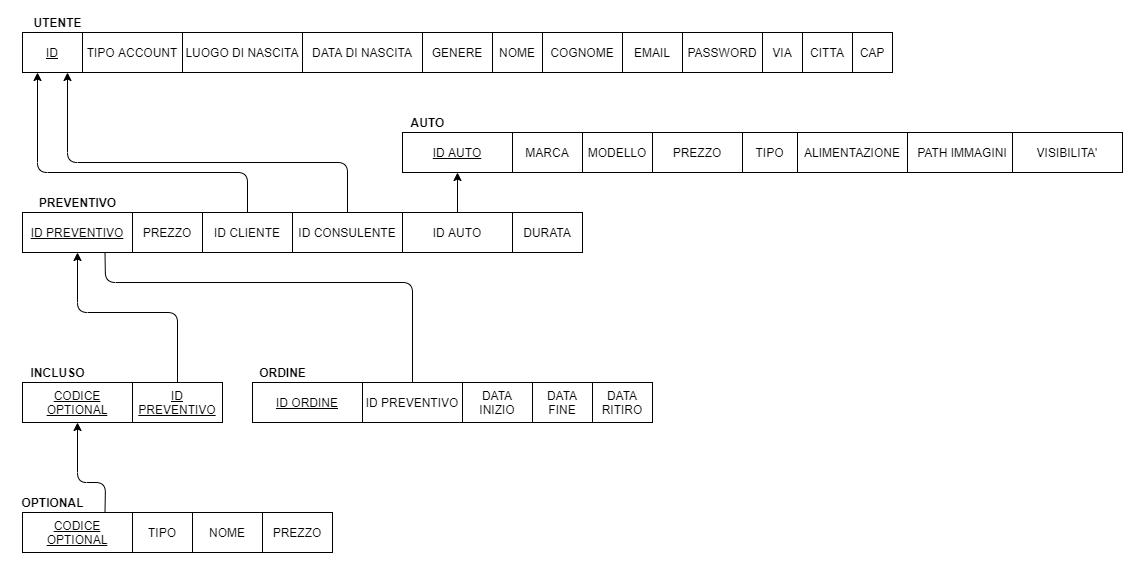

The diagram above was exported from draw.io. Its source (the exported page's mxGraphModel, read from the mxfile embedded in the PNG):
<mxGraphModel dx="1327" dy="746" grid="1" gridSize="10" guides="1" tooltips="1" connect="1" arrows="1" fold="1" page="1" pageScale="1" pageWidth="827" pageHeight="1169" math="0" shadow="0">
  <root>
    <mxCell id="0" />
    <mxCell id="1" parent="0" />
    <mxCell id="BhBSWZSCSHxiZCUscdXz-1" value="&lt;u&gt;ID&lt;/u&gt;" style="rounded=0;whiteSpace=wrap;html=1;" parent="1" vertex="1">
      <mxGeometry x="40" y="40" width="60" height="40" as="geometry" />
    </mxCell>
    <mxCell id="BhBSWZSCSHxiZCUscdXz-3" value="TIPO ACCOUNT" style="rounded=0;whiteSpace=wrap;html=1;" parent="1" vertex="1">
      <mxGeometry x="100" y="40" width="100" height="40" as="geometry" />
    </mxCell>
    <mxCell id="1p68dEUIOYMEOqz2zz40-2" value="&lt;b&gt;UTENTE&lt;/b&gt;" style="text;html=1;align=center;verticalAlign=middle;resizable=0;points=[];;autosize=1;" parent="1" vertex="1">
      <mxGeometry x="45" y="20" width="60" height="20" as="geometry" />
    </mxCell>
    <mxCell id="is129My7v0ard_ewfMeb-1" value="LUOGO DI NASCITA" style="rounded=0;whiteSpace=wrap;html=1;" parent="1" vertex="1">
      <mxGeometry x="200" y="40" width="120" height="40" as="geometry" />
    </mxCell>
    <mxCell id="is129My7v0ard_ewfMeb-2" value="DATA DI NASCITA" style="rounded=0;whiteSpace=wrap;html=1;" parent="1" vertex="1">
      <mxGeometry x="320" y="40" width="120" height="40" as="geometry" />
    </mxCell>
    <mxCell id="is129My7v0ard_ewfMeb-3" value="GENERE" style="rounded=0;whiteSpace=wrap;html=1;" parent="1" vertex="1">
      <mxGeometry x="440" y="40" width="70" height="40" as="geometry" />
    </mxCell>
    <mxCell id="is129My7v0ard_ewfMeb-4" value="NOME" style="rounded=0;whiteSpace=wrap;html=1;" parent="1" vertex="1">
      <mxGeometry x="510" y="40" width="50" height="40" as="geometry" />
    </mxCell>
    <mxCell id="is129My7v0ard_ewfMeb-5" value="COGNOME" style="rounded=0;whiteSpace=wrap;html=1;" parent="1" vertex="1">
      <mxGeometry x="560" y="40" width="80" height="40" as="geometry" />
    </mxCell>
    <mxCell id="is129My7v0ard_ewfMeb-6" value="EMAIL" style="rounded=0;whiteSpace=wrap;html=1;" parent="1" vertex="1">
      <mxGeometry x="640" y="40" width="60" height="40" as="geometry" />
    </mxCell>
    <mxCell id="is129My7v0ard_ewfMeb-7" value="PASSWORD" style="rounded=0;whiteSpace=wrap;html=1;" parent="1" vertex="1">
      <mxGeometry x="700" y="40" width="80" height="40" as="geometry" />
    </mxCell>
    <mxCell id="is129My7v0ard_ewfMeb-8" value="VIA" style="rounded=0;whiteSpace=wrap;html=1;" parent="1" vertex="1">
      <mxGeometry x="780" y="40" width="40" height="40" as="geometry" />
    </mxCell>
    <mxCell id="is129My7v0ard_ewfMeb-9" value="CITTA" style="rounded=0;whiteSpace=wrap;html=1;" parent="1" vertex="1">
      <mxGeometry x="820" y="40" width="50" height="40" as="geometry" />
    </mxCell>
    <mxCell id="is129My7v0ard_ewfMeb-10" value="CAP" style="rounded=0;whiteSpace=wrap;html=1;" parent="1" vertex="1">
      <mxGeometry x="870" y="40" width="40" height="40" as="geometry" />
    </mxCell>
    <mxCell id="is129My7v0ard_ewfMeb-11" value="&lt;u&gt;ID PREVENTIVO&lt;/u&gt;" style="rounded=0;whiteSpace=wrap;html=1;" parent="1" vertex="1">
      <mxGeometry x="40" y="220" width="110" height="40" as="geometry" />
    </mxCell>
    <mxCell id="is129My7v0ard_ewfMeb-12" value="PREZZO" style="rounded=0;whiteSpace=wrap;html=1;" parent="1" vertex="1">
      <mxGeometry x="150" y="220" width="70" height="40" as="geometry" />
    </mxCell>
    <mxCell id="is129My7v0ard_ewfMeb-13" value="&lt;b&gt;PREVENTIVO&lt;/b&gt;" style="text;html=1;align=center;verticalAlign=middle;resizable=0;points=[];;autosize=1;" parent="1" vertex="1">
      <mxGeometry x="50" y="200" width="90" height="20" as="geometry" />
    </mxCell>
    <mxCell id="is129My7v0ard_ewfMeb-14" value="ID CLIENTE" style="rounded=0;whiteSpace=wrap;html=1;" parent="1" vertex="1">
      <mxGeometry x="220" y="220" width="90" height="40" as="geometry" />
    </mxCell>
    <mxCell id="is129My7v0ard_ewfMeb-15" value="ID CONSULENTE" style="rounded=0;whiteSpace=wrap;html=1;" parent="1" vertex="1">
      <mxGeometry x="310" y="220" width="110" height="40" as="geometry" />
    </mxCell>
    <mxCell id="is129My7v0ard_ewfMeb-16" value="ID AUTO" style="rounded=0;whiteSpace=wrap;html=1;" parent="1" vertex="1">
      <mxGeometry x="420" y="220" width="110" height="40" as="geometry" />
    </mxCell>
    <mxCell id="is129My7v0ard_ewfMeb-18" value="" style="endArrow=classic;html=1;fillColor=#000000;exitX=0.5;exitY=0;exitDx=0;exitDy=0;entryX=0.25;entryY=1;entryDx=0;entryDy=0;endFill=1;" parent="1" source="is129My7v0ard_ewfMeb-14" target="BhBSWZSCSHxiZCUscdXz-1" edge="1">
      <mxGeometry width="50" height="50" relative="1" as="geometry">
        <mxPoint x="270" y="200" as="sourcePoint" />
        <mxPoint x="320" y="150" as="targetPoint" />
        <Array as="points">
          <mxPoint x="265" y="180" />
          <mxPoint x="55" y="180" />
        </Array>
      </mxGeometry>
    </mxCell>
    <mxCell id="is129My7v0ard_ewfMeb-20" value="" style="endArrow=classic;html=1;fillColor=#000000;exitX=0.5;exitY=0;exitDx=0;exitDy=0;entryX=0.75;entryY=1;entryDx=0;entryDy=0;endFill=1;" parent="1" source="is129My7v0ard_ewfMeb-15" target="BhBSWZSCSHxiZCUscdXz-1" edge="1">
      <mxGeometry width="50" height="50" relative="1" as="geometry">
        <mxPoint x="280" y="190" as="sourcePoint" />
        <mxPoint x="330" y="140" as="targetPoint" />
        <Array as="points">
          <mxPoint x="365" y="170" />
          <mxPoint x="85" y="170" />
        </Array>
      </mxGeometry>
    </mxCell>
    <mxCell id="is129My7v0ard_ewfMeb-21" value="&lt;u&gt;ID AUTO&lt;/u&gt;" style="rounded=0;whiteSpace=wrap;html=1;" parent="1" vertex="1">
      <mxGeometry x="420" y="140" width="110" height="40" as="geometry" />
    </mxCell>
    <mxCell id="is129My7v0ard_ewfMeb-22" value="MODELLO" style="rounded=0;whiteSpace=wrap;html=1;" parent="1" vertex="1">
      <mxGeometry x="600" y="140" width="70" height="40" as="geometry" />
    </mxCell>
    <mxCell id="is129My7v0ard_ewfMeb-23" value="&lt;b&gt;AUTO&lt;/b&gt;" style="text;html=1;align=center;verticalAlign=middle;resizable=0;points=[];;autosize=1;" parent="1" vertex="1">
      <mxGeometry x="420" y="120" width="50" height="20" as="geometry" />
    </mxCell>
    <mxCell id="is129My7v0ard_ewfMeb-24" value="PREZZO" style="rounded=0;whiteSpace=wrap;html=1;" parent="1" vertex="1">
      <mxGeometry x="670" y="140" width="90" height="40" as="geometry" />
    </mxCell>
    <mxCell id="is129My7v0ard_ewfMeb-25" value="TIPO" style="rounded=0;whiteSpace=wrap;html=1;" parent="1" vertex="1">
      <mxGeometry x="760" y="140" width="55" height="40" as="geometry" />
    </mxCell>
    <mxCell id="is129My7v0ard_ewfMeb-26" value="MARCA" style="rounded=0;whiteSpace=wrap;html=1;" parent="1" vertex="1">
      <mxGeometry x="530" y="140" width="70" height="40" as="geometry" />
    </mxCell>
    <mxCell id="is129My7v0ard_ewfMeb-29" value="ALIMENTAZIONE&lt;span style=&quot;color: rgba(0 , 0 , 0 , 0) ; font-family: monospace ; font-size: 0px&quot;&gt;%3CmxGraphModel%3E%3Croot%3E%3CmxCell%20id%3D%220%22%2F%3E%3CmxCell%20id%3D%221%22%20parent%3D%220%22%2F%3E%3CmxCell%20id%3D%222%22%20value%3D%22ANNO%20DI%20IMMATRICOLAZIONE%22%20style%3D%22rounded%3D0%3BwhiteSpace%3Dwrap%3Bhtml%3D1%3B%22%20vertex%3D%221%22%20parent%3D%221%22%3E%3CmxGeometry%20x%3D%221045%22%20y%3D%22140%22%20width%3D%22110%22%20height%3D%2240%22%20as%3D%22geometry%22%2F%3E%3C%2FmxCell%3E%3C%2Froot%3E%3C%2FmxGraphModel%3E&lt;/span&gt;" style="rounded=0;whiteSpace=wrap;html=1;" parent="1" vertex="1">
      <mxGeometry x="815" y="140" width="110" height="40" as="geometry" />
    </mxCell>
    <mxCell id="is129My7v0ard_ewfMeb-30" value="PATH IMMAGINI" style="rounded=0;whiteSpace=wrap;html=1;" parent="1" vertex="1">
      <mxGeometry x="925" y="140" width="110" height="40" as="geometry" />
    </mxCell>
    <mxCell id="is129My7v0ard_ewfMeb-31" value="&lt;u&gt;CODICE OPTIONAL&lt;/u&gt;" style="rounded=0;whiteSpace=wrap;html=1;" parent="1" vertex="1">
      <mxGeometry x="40" y="520" width="110" height="40" as="geometry" />
    </mxCell>
    <mxCell id="is129My7v0ard_ewfMeb-32" value="TIPO" style="rounded=0;whiteSpace=wrap;html=1;" parent="1" vertex="1">
      <mxGeometry x="150" y="520" width="60" height="40" as="geometry" />
    </mxCell>
    <mxCell id="is129My7v0ard_ewfMeb-33" value="NOME" style="rounded=0;whiteSpace=wrap;html=1;" parent="1" vertex="1">
      <mxGeometry x="210" y="520" width="70" height="40" as="geometry" />
    </mxCell>
    <mxCell id="is129My7v0ard_ewfMeb-34" value="PREZZO" style="rounded=0;whiteSpace=wrap;html=1;" parent="1" vertex="1">
      <mxGeometry x="280" y="520" width="70" height="40" as="geometry" />
    </mxCell>
    <mxCell id="is129My7v0ard_ewfMeb-36" value="&lt;b&gt;OPTIONAL&lt;/b&gt;" style="text;html=1;align=center;verticalAlign=middle;resizable=0;points=[];;autosize=1;" parent="1" vertex="1">
      <mxGeometry x="30" y="500" width="80" height="20" as="geometry" />
    </mxCell>
    <mxCell id="is129My7v0ard_ewfMeb-37" value="&lt;u&gt;CODICE OPTIONAL&lt;/u&gt;" style="rounded=0;whiteSpace=wrap;html=1;" parent="1" vertex="1">
      <mxGeometry x="40" y="390" width="110" height="40" as="geometry" />
    </mxCell>
    <mxCell id="is129My7v0ard_ewfMeb-38" value="ID PREVENTIVO" style="rounded=0;whiteSpace=wrap;html=1;fontStyle=4" parent="1" vertex="1">
      <mxGeometry x="150" y="390" width="90" height="40" as="geometry" />
    </mxCell>
    <mxCell id="is129My7v0ard_ewfMeb-41" value="&lt;b&gt;INCLUSO&lt;/b&gt;" style="text;html=1;align=center;verticalAlign=middle;resizable=0;points=[];;autosize=1;" parent="1" vertex="1">
      <mxGeometry x="40" y="370" width="70" height="20" as="geometry" />
    </mxCell>
    <mxCell id="is129My7v0ard_ewfMeb-44" value="" style="endArrow=classic;html=1;fillColor=#000000;exitX=0.5;exitY=0;exitDx=0;exitDy=0;entryX=0.5;entryY=1;entryDx=0;entryDy=0;endFill=1;" parent="1" source="is129My7v0ard_ewfMeb-38" target="is129My7v0ard_ewfMeb-11" edge="1">
      <mxGeometry width="50" height="50" relative="1" as="geometry">
        <mxPoint x="150" y="400" as="sourcePoint" />
        <mxPoint x="200" y="350" as="targetPoint" />
        <Array as="points">
          <mxPoint x="195" y="320" />
          <mxPoint x="95" y="320" />
        </Array>
      </mxGeometry>
    </mxCell>
    <mxCell id="is129My7v0ard_ewfMeb-45" value="" style="endArrow=classic;html=1;fillColor=#000000;exitX=0.75;exitY=0;exitDx=0;exitDy=0;entryX=0.5;entryY=1;entryDx=0;entryDy=0;endFill=1;" parent="1" source="is129My7v0ard_ewfMeb-31" target="is129My7v0ard_ewfMeb-37" edge="1">
      <mxGeometry width="50" height="50" relative="1" as="geometry">
        <mxPoint x="120" y="480" as="sourcePoint" />
        <mxPoint x="170" y="430" as="targetPoint" />
        <Array as="points">
          <mxPoint x="123" y="490" />
          <mxPoint x="95" y="490" />
        </Array>
      </mxGeometry>
    </mxCell>
    <mxCell id="is129My7v0ard_ewfMeb-46" value="&lt;u&gt;ID ORDINE&lt;/u&gt;" style="rounded=0;whiteSpace=wrap;html=1;" parent="1" vertex="1">
      <mxGeometry x="270" y="390" width="110" height="40" as="geometry" />
    </mxCell>
    <mxCell id="is129My7v0ard_ewfMeb-47" value="ID PREVENTIVO" style="rounded=0;whiteSpace=wrap;html=1;fontStyle=0" parent="1" vertex="1">
      <mxGeometry x="380" y="390" width="100" height="40" as="geometry" />
    </mxCell>
    <mxCell id="is129My7v0ard_ewfMeb-48" value="DATA INIZIO" style="rounded=0;whiteSpace=wrap;html=1;" parent="1" vertex="1">
      <mxGeometry x="480" y="390" width="70" height="40" as="geometry" />
    </mxCell>
    <mxCell id="is129My7v0ard_ewfMeb-49" value="DATA FINE" style="rounded=0;whiteSpace=wrap;html=1;" parent="1" vertex="1">
      <mxGeometry x="550" y="390" width="60" height="40" as="geometry" />
    </mxCell>
    <mxCell id="is129My7v0ard_ewfMeb-50" value="&lt;b&gt;ORDINE&lt;/b&gt;" style="text;html=1;align=center;verticalAlign=middle;resizable=0;points=[];;autosize=1;" parent="1" vertex="1">
      <mxGeometry x="270" y="370" width="60" height="20" as="geometry" />
    </mxCell>
    <mxCell id="is129My7v0ard_ewfMeb-51" value="" style="endArrow=none;html=1;fillColor=#000000;exitX=0.5;exitY=0;exitDx=0;exitDy=0;entryX=0.75;entryY=1;entryDx=0;entryDy=0;" parent="1" source="is129My7v0ard_ewfMeb-47" target="is129My7v0ard_ewfMeb-11" edge="1">
      <mxGeometry width="50" height="50" relative="1" as="geometry">
        <mxPoint x="500" y="320" as="sourcePoint" />
        <mxPoint x="550" y="270" as="targetPoint" />
        <Array as="points">
          <mxPoint x="430" y="290" />
          <mxPoint x="123" y="290" />
        </Array>
      </mxGeometry>
    </mxCell>
    <mxCell id="is129My7v0ard_ewfMeb-54" value="" style="endArrow=classic;html=1;fillColor=#000000;exitX=0.5;exitY=0;exitDx=0;exitDy=0;entryX=0.5;entryY=1;entryDx=0;entryDy=0;endFill=1;" parent="1" source="is129My7v0ard_ewfMeb-16" target="is129My7v0ard_ewfMeb-21" edge="1">
      <mxGeometry width="50" height="50" relative="1" as="geometry">
        <mxPoint x="600" y="260" as="sourcePoint" />
        <mxPoint x="650" y="210" as="targetPoint" />
      </mxGeometry>
    </mxCell>
    <mxCell id="SNHvd47Gt_bT04BpVl4H-1" value="DATA&lt;br&gt;RITIRO" style="rounded=0;whiteSpace=wrap;html=1;" parent="1" vertex="1">
      <mxGeometry x="610" y="390" width="60" height="40" as="geometry" />
    </mxCell>
    <mxCell id="iSEVqiTZNgW47hDTBt5h-1" value="VISIBILITA'" style="rounded=0;whiteSpace=wrap;html=1;" parent="1" vertex="1">
      <mxGeometry x="1030" y="140" width="110" height="40" as="geometry" />
    </mxCell>
    <mxCell id="ZmU1RaJ_CenfgmpqPBra-1" value="DURATA" style="rounded=0;whiteSpace=wrap;html=1;" vertex="1" parent="1">
      <mxGeometry x="530" y="220" width="70" height="40" as="geometry" />
    </mxCell>
  </root>
</mxGraphModel>